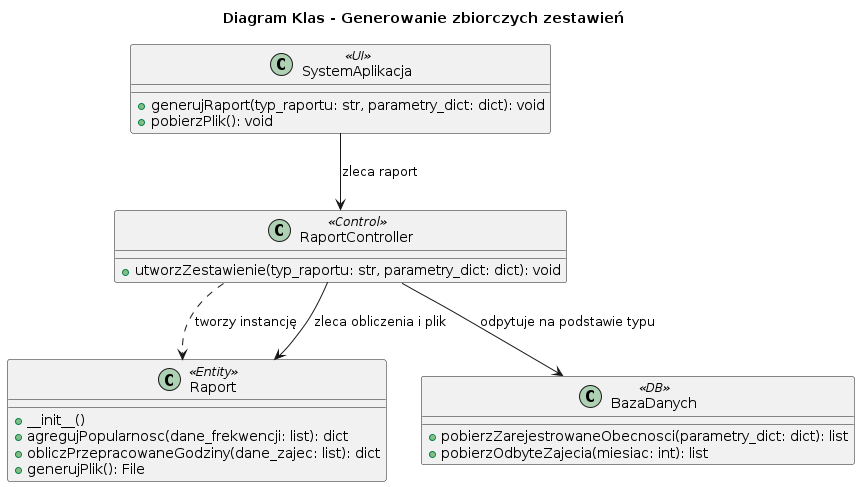

The diagram above was rendered by PlantUML. Its source (embedded in the PNG):
@startuml
title Diagram Klas - Generowanie zbiorczych zestawień

class SystemAplikacja <<UI>> {
    + generujRaport(typ_raportu: str, parametry_dict: dict): void
    + pobierzPlik(): void
}

class RaportController <<Control>> {
    + utworzZestawienie(typ_raportu: str, parametry_dict: dict): void
}

class Raport <<Entity>> {
    + __init__()
    + agregujPopularnosc(dane_frekwencji: list): dict
    + obliczPrzepracowaneGodziny(dane_zajec: list): dict
    + generujPlik(): File
}

class BazaDanych <<DB>> {
    + pobierzZarejestrowaneObecnosci(parametry_dict: dict): list
    + pobierzOdbyteZajecia(miesiac: int): list
}

SystemAplikacja --> RaportController : zleca raport
RaportController --> BazaDanych : odpytuje na podstawie typu
RaportController ..> Raport : tworzy instancję
RaportController --> Raport : zleca obliczenia i plik
@enduml